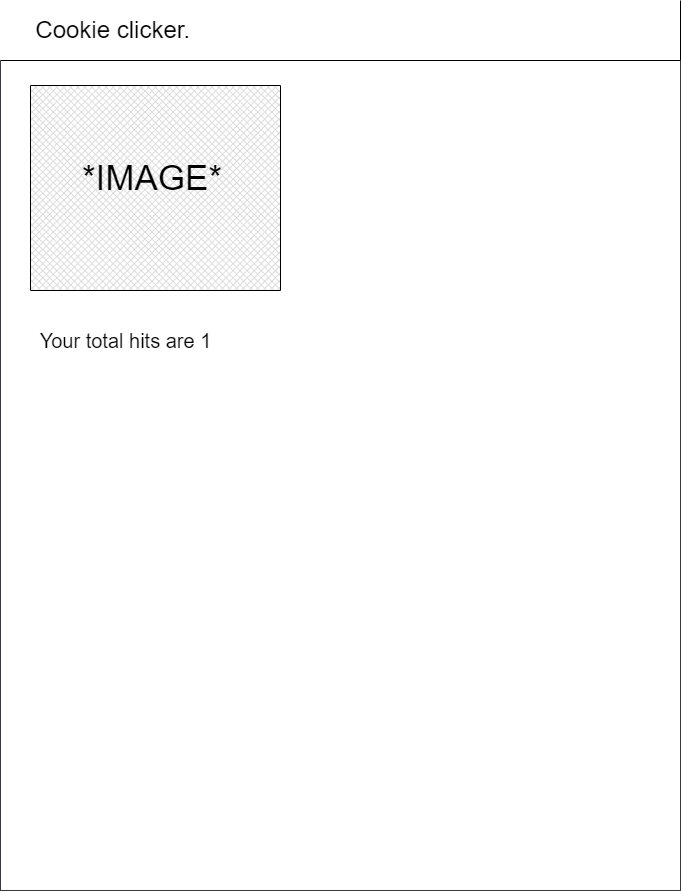

The diagram above was exported from draw.io. Its source (the exported page's mxGraphModel, read from the mxfile embedded in the PNG):
<mxGraphModel dx="2553" dy="1110" grid="1" gridSize="10" guides="1" tooltips="1" connect="1" arrows="1" fold="1" page="1" pageScale="1" pageWidth="850" pageHeight="1100" math="0" shadow="0">
  <root>
    <mxCell id="0" />
    <mxCell id="1" parent="0" />
    <mxCell id="2" value="" style="verticalLabelPosition=bottom;verticalAlign=top;html=1;shape=mxgraph.basic.rect;fillColor2=none;strokeWidth=1;size=20;indent=5;fillColor=#FFFFFF;strokeColor=#36393d;" vertex="1" parent="1">
      <mxGeometry x="90" y="140" width="680" height="830" as="geometry" />
    </mxCell>
    <mxCell id="3" value="&lt;p style=&quot;line-height: 1.2&quot;&gt;&lt;span style=&quot;font-size: 24px&quot;&gt;&amp;nbsp; &amp;nbsp; &amp;nbsp;Cookie clicker.&lt;/span&gt;&lt;/p&gt;" style="shape=partialRectangle;whiteSpace=wrap;html=1;top=0;left=0;fillColor=#FFFFFF;align=left;fontColor=#000000;strokeColor=#000000;" vertex="1" parent="1">
      <mxGeometry x="90" y="80" width="680" height="60" as="geometry" />
    </mxCell>
    <mxCell id="4" value="" style="verticalLabelPosition=bottom;verticalAlign=top;html=1;shape=mxgraph.basic.patternFillRect;fillStyle=diagGrid;step=5;fillStrokeWidth=0.2;fillStrokeColor=#dddddd;" vertex="1" parent="1">
      <mxGeometry x="120" y="165" width="250" height="205" as="geometry" />
    </mxCell>
    <mxCell id="5" value="&lt;font face=&quot;helvetica, arial, sans-serif&quot; color=&quot;#000000&quot; style=&quot;font-size: 35px&quot;&gt;*IMAGE*&lt;/font&gt;" style="text;whiteSpace=wrap;html=1;fontSize=24;strokeWidth=22;" vertex="1" parent="1">
      <mxGeometry x="170" y="230" width="190" height="90" as="geometry" />
    </mxCell>
    <mxCell id="6" value="&lt;font color=&quot;#000000&quot;&gt;&lt;span style=&quot;font-size: 20px&quot;&gt;Your total hits are 1&lt;/span&gt;&lt;/font&gt;" style="text;html=1;resizable=0;autosize=1;align=center;verticalAlign=middle;points=[];fillColor=none;strokeColor=none;rounded=0;fontSize=35;" vertex="1" parent="1">
      <mxGeometry x="120" y="390" width="190" height="50" as="geometry" />
    </mxCell>
  </root>
</mxGraphModel>